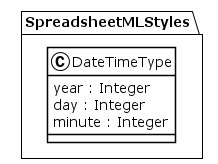

The diagram above was rendered by PlantUML. Its source (embedded in the PNG):
@startuml
!theme plain
package SpreadsheetMLStyles {
class DateTimeType {
	 year : Integer
	 day : Integer
	 minute : Integer
}
}
@enduml